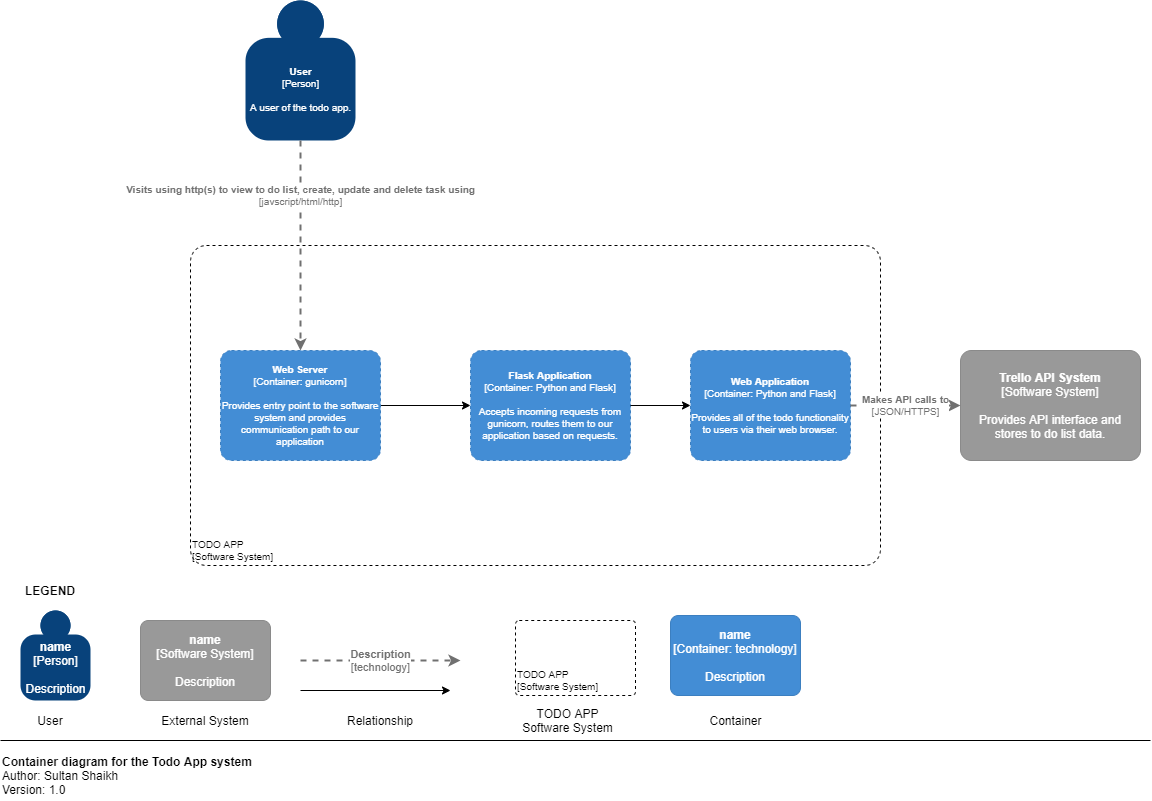

The diagram above was exported from draw.io. Its source (the exported page's mxGraphModel, read from the mxfile embedded in the PNG):
<mxGraphModel dx="1422" dy="794" grid="1" gridSize="10" guides="1" tooltips="1" connect="1" arrows="1" fold="1" page="1" pageScale="1" pageWidth="1169" pageHeight="827" background="none" math="0" shadow="0">
  <root>
    <mxCell id="qCKUVwhiEDWnvK52ocBu-0" />
    <mxCell id="qCKUVwhiEDWnvK52ocBu-1" parent="qCKUVwhiEDWnvK52ocBu-0" />
    <object placeholders="1" c4Name="User" c4Type="Person" c4Description="A user of the todo app." label="&lt;b style=&quot;font-size: 10px;&quot;&gt;%c4Name%&lt;/b&gt;&lt;div style=&quot;font-size: 10px;&quot;&gt;[%c4Type%]&lt;/div&gt;&lt;br style=&quot;font-size: 10px;&quot;&gt;&lt;div style=&quot;font-size: 10px;&quot;&gt;%c4Description%&lt;/div&gt;" id="qCKUVwhiEDWnvK52ocBu-3">
      <mxCell style="html=1;dashed=0;whitespace=wrap;fillColor=#08427b;strokeColor=none;fontColor=#ffffff;shape=mxgraph.c4.person;align=center;metaEdit=1;points=[[0.5,0,0],[1,0.5,0],[1,0.75,0],[0.75,1,0],[0.5,1,0],[0.25,1,0],[0,0.75,0],[0,0.5,0]];metaData={&quot;c4Type&quot;:{&quot;editable&quot;:false}};spacing=2;fontSize=10;" parent="qCKUVwhiEDWnvK52ocBu-1" vertex="1">
        <mxGeometry x="255" y="20" width="110.00000000000001" height="140" as="geometry" />
      </mxCell>
    </object>
    <object placeholders="1" c4Name="Trello API System" c4Type="Software System" c4Description="Provides API interface and stores to do list data." label="&lt;b&gt;%c4Name%&lt;/b&gt;&lt;div&gt;[%c4Type%]&lt;/div&gt;&lt;br&gt;&lt;div&gt;%c4Description%&lt;/div&gt;" id="qCKUVwhiEDWnvK52ocBu-5">
      <mxCell style="rounded=1;whiteSpace=wrap;html=1;labelBackgroundColor=none;fillColor=#999999;fontColor=#ffffff;align=center;arcSize=10;strokeColor=#8A8A8A;metaEdit=1;metaData={&quot;c4Type&quot;:{&quot;editable&quot;:false}};points=[[0.25,0,0],[0.5,0,0],[0.75,0,0],[1,0.25,0],[1,0.5,0],[1,0.75,0],[0.75,1,0],[0.5,1,0],[0.25,1,0],[0,0.75,0],[0,0.5,0],[0,0.25,0]];" parent="qCKUVwhiEDWnvK52ocBu-1" vertex="1">
        <mxGeometry x="970" y="370" width="180" height="110" as="geometry" />
      </mxCell>
    </object>
    <mxCell id="qCKUVwhiEDWnvK52ocBu-6" value="&lt;b&gt;Container diagram for the Todo App system&lt;/b&gt;&lt;br&gt;Author: Sultan Shaikh&lt;br&gt;Version: 1.0" style="text;html=1;strokeColor=none;fillColor=none;align=left;verticalAlign=middle;whiteSpace=wrap;rounded=0;labelBorderColor=none;" parent="qCKUVwhiEDWnvK52ocBu-1" vertex="1">
      <mxGeometry x="10" y="770" width="350" height="50" as="geometry" />
    </mxCell>
    <mxCell id="qCKUVwhiEDWnvK52ocBu-7" value="" style="endArrow=none;html=1;" parent="qCKUVwhiEDWnvK52ocBu-1" edge="1">
      <mxGeometry width="50" height="50" relative="1" as="geometry">
        <mxPoint x="1160" y="760" as="sourcePoint" />
        <mxPoint x="10" y="760" as="targetPoint" />
      </mxGeometry>
    </mxCell>
    <object placeholders="1" c4Name="TODO APP" c4Type="ExecutionEnvironment" c4Application="Software System" label="&lt;div style=&quot;text-align: left&quot;&gt;%c4Name%&lt;/div&gt;&lt;div style=&quot;text-align: left&quot;&gt;[%c4Application%]&lt;/div&gt;" id="3Kc8K5e8Q_kUzzw1L9Vd-0">
      <mxCell style="rounded=1;whiteSpace=wrap;html=1;labelBackgroundColor=none;fillColor=#ffffff;fontColor=#000000;align=left;arcSize=5;strokeColor=#000000;verticalAlign=bottom;metaEdit=1;metaData={&quot;c4Type&quot;:{&quot;editable&quot;:false}};points=[[0.25,0,0],[0.5,0,0],[0.75,0,0],[1,0.25,0],[1,0.5,0],[1,0.75,0],[0.75,1,0],[0.5,1,0],[0.25,1,0],[0,0.75,0],[0,0.5,0],[0,0.25,0]];dashed=1;fontSize=10;" parent="qCKUVwhiEDWnvK52ocBu-1" vertex="1">
        <mxGeometry x="200" y="265" width="690" height="320" as="geometry" />
      </mxCell>
    </object>
    <object placeholders="1" c4Name="Web Application" c4Type="Container" c4Technology="Python and Flask" c4Description="Provides all of the todo functionality to users via their web browser." label="&lt;b&gt;%c4Name%&lt;/b&gt;&lt;div&gt;[%c4Type%: %c4Technology%]&lt;/div&gt;&lt;br&gt;&lt;div&gt;%c4Description%&lt;/div&gt;" id="3Kc8K5e8Q_kUzzw1L9Vd-1">
      <mxCell style="rounded=1;whiteSpace=wrap;html=1;labelBackgroundColor=none;fillColor=#438DD5;fontColor=#ffffff;align=center;arcSize=10;strokeColor=#3C7FC0;metaEdit=1;metaData={&quot;c4Type&quot;:{&quot;editable&quot;:false}};points=[[0.25,0,0],[0.5,0,0],[0.75,0,0],[1,0.25,0],[1,0.5,0],[1,0.75,0],[0.75,1,0],[0.5,1,0],[0.25,1,0],[0,0.75,0],[0,0.5,0],[0,0.25,0]];dashed=1;fontSize=10;" parent="qCKUVwhiEDWnvK52ocBu-1" vertex="1">
        <mxGeometry x="700" y="370" width="160" height="110.00000000000001" as="geometry" />
      </mxCell>
    </object>
    <object placeholders="1" c4Type="Relationship" c4Technology="JSON/HTTPS" c4Description="Makes API calls to" label="&lt;div style=&quot;text-align: left&quot;&gt;&lt;div style=&quot;text-align: center&quot;&gt;&lt;b&gt;%c4Description%&lt;/b&gt;&lt;/div&gt;&lt;div style=&quot;text-align: center&quot;&gt;[%c4Technology%]&lt;/div&gt;&lt;/div&gt;" id="3Kc8K5e8Q_kUzzw1L9Vd-3">
      <mxCell style="edgeStyle=none;rounded=0;html=1;entryX=0;entryY=0.5;jettySize=auto;orthogonalLoop=1;strokeColor=#707070;strokeWidth=2;fontColor=#707070;jumpStyle=none;dashed=1;metaEdit=1;metaData={&quot;c4Type&quot;:{&quot;editable&quot;:false}};fontSize=10;entryDx=0;entryDy=0;entryPerimeter=0;exitX=1;exitY=0.5;exitDx=0;exitDy=0;exitPerimeter=0;" parent="qCKUVwhiEDWnvK52ocBu-1" source="3Kc8K5e8Q_kUzzw1L9Vd-1" target="qCKUVwhiEDWnvK52ocBu-5" edge="1">
        <mxGeometry width="160" relative="1" as="geometry">
          <mxPoint x="960" y="570" as="sourcePoint" />
          <mxPoint x="710" y="420" as="targetPoint" />
        </mxGeometry>
      </mxCell>
    </object>
    <object placeholders="1" c4Type="Relationship" c4Technology="javscript/html/http" c4Description="Visits using http(s) to view to do list, create, update and delete task using" label="&lt;div style=&quot;text-align: left&quot;&gt;&lt;div style=&quot;text-align: center&quot;&gt;&lt;b&gt;%c4Description%&lt;/b&gt;&lt;/div&gt;&lt;div style=&quot;text-align: center&quot;&gt;[%c4Technology%]&lt;/div&gt;&lt;/div&gt;" id="3Kc8K5e8Q_kUzzw1L9Vd-4">
      <mxCell style="edgeStyle=none;rounded=0;html=1;jettySize=auto;orthogonalLoop=1;strokeColor=#707070;strokeWidth=2;fontColor=#707070;jumpStyle=none;dashed=1;metaEdit=1;metaData={&quot;c4Type&quot;:{&quot;editable&quot;:false}};fontSize=10;exitX=0.5;exitY=1;exitDx=0;exitDy=0;exitPerimeter=0;" parent="qCKUVwhiEDWnvK52ocBu-1" source="qCKUVwhiEDWnvK52ocBu-3" edge="1">
        <mxGeometry x="-0.4737" width="160" relative="1" as="geometry">
          <mxPoint x="160" y="160" as="sourcePoint" />
          <mxPoint x="310" y="370" as="targetPoint" />
          <mxPoint as="offset" />
        </mxGeometry>
      </mxCell>
    </object>
    <mxCell id="-tHGpm1AFyPbBvP7RFzu-4" style="edgeStyle=orthogonalEdgeStyle;rounded=0;orthogonalLoop=1;jettySize=auto;html=1;fontSize=10;entryX=0;entryY=0.5;entryDx=0;entryDy=0;entryPerimeter=0;" parent="qCKUVwhiEDWnvK52ocBu-1" source="-tHGpm1AFyPbBvP7RFzu-2" target="-tHGpm1AFyPbBvP7RFzu-3" edge="1">
      <mxGeometry relative="1" as="geometry" />
    </mxCell>
    <object placeholders="1" c4Name="Web Server" c4Type="Container" c4Technology="gunicorn" c4Description="Provides entry point to the software system and provides communication path to our application" label="&lt;b&gt;%c4Name%&lt;/b&gt;&lt;div&gt;[%c4Type%: %c4Technology%]&lt;/div&gt;&lt;br&gt;&lt;div&gt;%c4Description%&lt;/div&gt;" id="-tHGpm1AFyPbBvP7RFzu-2">
      <mxCell style="rounded=1;whiteSpace=wrap;html=1;labelBackgroundColor=none;fillColor=#438DD5;fontColor=#ffffff;align=center;arcSize=10;strokeColor=#3C7FC0;metaEdit=1;metaData={&quot;c4Type&quot;:{&quot;editable&quot;:false}};points=[[0.25,0,0],[0.5,0,0],[0.75,0,0],[1,0.25,0],[1,0.5,0],[1,0.75,0],[0.75,1,0],[0.5,1,0],[0.25,1,0],[0,0.75,0],[0,0.5,0],[0,0.25,0]];dashed=1;fontSize=10;" parent="qCKUVwhiEDWnvK52ocBu-1" vertex="1">
        <mxGeometry x="230" y="370" width="160" height="110.00000000000001" as="geometry" />
      </mxCell>
    </object>
    <object placeholders="1" c4Name="Flask Application" c4Type="Container" c4Technology="Python and Flask" c4Description="Accepts incoming requests from gunicorn, routes them to our application based on requests." label="&lt;b&gt;%c4Name%&lt;/b&gt;&lt;div&gt;[%c4Type%: %c4Technology%]&lt;/div&gt;&lt;br&gt;&lt;div&gt;%c4Description%&lt;/div&gt;" id="-tHGpm1AFyPbBvP7RFzu-3">
      <mxCell style="rounded=1;whiteSpace=wrap;html=1;labelBackgroundColor=none;fillColor=#438DD5;fontColor=#ffffff;align=center;arcSize=10;strokeColor=#3C7FC0;metaEdit=1;metaData={&quot;c4Type&quot;:{&quot;editable&quot;:false}};points=[[0.25,0,0],[0.5,0,0],[0.75,0,0],[1,0.25,0],[1,0.5,0],[1,0.75,0],[0.75,1,0],[0.5,1,0],[0.25,1,0],[0,0.75,0],[0,0.5,0],[0,0.25,0]];dashed=1;fontSize=10;" parent="qCKUVwhiEDWnvK52ocBu-1" vertex="1">
        <mxGeometry x="480" y="370" width="160" height="110.00000000000001" as="geometry" />
      </mxCell>
    </object>
    <mxCell id="XOsEtIIdWXGhhyPYdD_M-1" style="edgeStyle=orthogonalEdgeStyle;rounded=0;orthogonalLoop=1;jettySize=auto;html=1;fontSize=10;entryX=0;entryY=0.5;entryDx=0;entryDy=0;entryPerimeter=0;exitX=1;exitY=0.5;exitDx=0;exitDy=0;exitPerimeter=0;" edge="1" parent="qCKUVwhiEDWnvK52ocBu-1" source="-tHGpm1AFyPbBvP7RFzu-3" target="3Kc8K5e8Q_kUzzw1L9Vd-1">
      <mxGeometry relative="1" as="geometry">
        <mxPoint x="400" y="435" as="sourcePoint" />
        <mxPoint x="490" y="435" as="targetPoint" />
      </mxGeometry>
    </mxCell>
    <mxCell id="NU-8rDkm34O82Ok3R9xR-0" value="LEGEND" style="text;html=1;strokeColor=none;fillColor=none;align=center;verticalAlign=middle;whiteSpace=wrap;rounded=0;fontStyle=1" vertex="1" parent="qCKUVwhiEDWnvK52ocBu-1">
      <mxGeometry x="30" y="600" width="60" height="20" as="geometry" />
    </mxCell>
    <object placeholders="1" c4Name="name" c4Type="Person" c4Description="Description" label="&lt;b&gt;%c4Name%&lt;/b&gt;&lt;div&gt;[%c4Type%]&lt;/div&gt;&lt;br&gt;&lt;div&gt;%c4Description%&lt;/div&gt;" id="NU-8rDkm34O82Ok3R9xR-1">
      <mxCell style="html=1;dashed=0;whitespace=wrap;fillColor=#08427b;strokeColor=none;fontColor=#ffffff;shape=mxgraph.c4.person;align=center;metaEdit=1;points=[[0.5,0,0],[1,0.5,0],[1,0.75,0],[0.75,1,0],[0.5,1,0],[0.25,1,0],[0,0.75,0],[0,0.5,0]];metaData={&quot;c4Type&quot;:{&quot;editable&quot;:false}};rounded=0;" vertex="1" parent="qCKUVwhiEDWnvK52ocBu-1">
        <mxGeometry x="30" y="630" width="70" height="90" as="geometry" />
      </mxCell>
    </object>
    <mxCell id="NU-8rDkm34O82Ok3R9xR-2" value="User" style="text;html=1;strokeColor=none;fillColor=none;align=center;verticalAlign=middle;whiteSpace=wrap;rounded=0;" vertex="1" parent="qCKUVwhiEDWnvK52ocBu-1">
      <mxGeometry x="40" y="730" width="40" height="20" as="geometry" />
    </mxCell>
    <object placeholders="1" c4Name="name" c4Type="Software System" c4Description="Description" label="&lt;b&gt;%c4Name%&lt;/b&gt;&lt;div&gt;[%c4Type%]&lt;/div&gt;&lt;br&gt;&lt;div&gt;%c4Description%&lt;/div&gt;" id="NU-8rDkm34O82Ok3R9xR-3">
      <mxCell style="rounded=1;whiteSpace=wrap;html=1;labelBackgroundColor=none;fillColor=#999999;fontColor=#ffffff;align=center;arcSize=10;strokeColor=#8A8A8A;metaEdit=1;metaData={&quot;c4Type&quot;:{&quot;editable&quot;:false}};points=[[0.25,0,0],[0.5,0,0],[0.75,0,0],[1,0.25,0],[1,0.5,0],[1,0.75,0],[0.75,1,0],[0.5,1,0],[0.25,1,0],[0,0.75,0],[0,0.5,0],[0,0.25,0]];" vertex="1" parent="qCKUVwhiEDWnvK52ocBu-1">
        <mxGeometry x="150" y="640" width="130" height="80" as="geometry" />
      </mxCell>
    </object>
    <mxCell id="NU-8rDkm34O82Ok3R9xR-4" value="External System" style="text;html=1;strokeColor=none;fillColor=none;align=center;verticalAlign=middle;whiteSpace=wrap;rounded=0;" vertex="1" parent="qCKUVwhiEDWnvK52ocBu-1">
      <mxGeometry x="170" y="730" width="90" height="20" as="geometry" />
    </mxCell>
    <object placeholders="1" c4Type="Relationship" c4Technology="technology" c4Description="Description" label="&lt;div style=&quot;text-align: left&quot;&gt;&lt;div style=&quot;text-align: center&quot;&gt;&lt;b&gt;%c4Description%&lt;/b&gt;&lt;/div&gt;&lt;div style=&quot;text-align: center&quot;&gt;[%c4Technology%]&lt;/div&gt;&lt;/div&gt;" id="NU-8rDkm34O82Ok3R9xR-5">
      <mxCell style="edgeStyle=none;rounded=0;html=1;entryX=0;entryY=0.5;jettySize=auto;orthogonalLoop=1;strokeColor=#707070;strokeWidth=2;fontColor=#707070;jumpStyle=none;dashed=1;metaEdit=1;metaData={&quot;c4Type&quot;:{&quot;editable&quot;:false}};startArrow=none;startFill=0;" edge="1" parent="qCKUVwhiEDWnvK52ocBu-1">
        <mxGeometry width="160" relative="1" as="geometry">
          <mxPoint x="310" y="680" as="sourcePoint" />
          <mxPoint x="470" y="680" as="targetPoint" />
        </mxGeometry>
      </mxCell>
    </object>
    <mxCell id="NU-8rDkm34O82Ok3R9xR-6" value="Relationship" style="text;html=1;strokeColor=none;fillColor=none;align=center;verticalAlign=middle;whiteSpace=wrap;rounded=0;" vertex="1" parent="qCKUVwhiEDWnvK52ocBu-1">
      <mxGeometry x="350" y="730" width="80" height="20" as="geometry" />
    </mxCell>
    <mxCell id="NU-8rDkm34O82Ok3R9xR-8" value="TODO APP Software System" style="text;html=1;strokeColor=none;fillColor=none;align=center;verticalAlign=middle;whiteSpace=wrap;rounded=0;" vertex="1" parent="qCKUVwhiEDWnvK52ocBu-1">
      <mxGeometry x="525" y="730" width="105" height="20" as="geometry" />
    </mxCell>
    <object placeholders="1" c4Name="TODO APP" c4Type="ExecutionEnvironment" c4Application="Software System" label="&lt;div style=&quot;text-align: left&quot;&gt;%c4Name%&lt;/div&gt;&lt;div style=&quot;text-align: left&quot;&gt;[%c4Application%]&lt;/div&gt;" id="NU-8rDkm34O82Ok3R9xR-9">
      <mxCell style="rounded=1;whiteSpace=wrap;html=1;labelBackgroundColor=none;fillColor=#ffffff;fontColor=#000000;align=left;arcSize=5;strokeColor=#000000;verticalAlign=bottom;metaEdit=1;metaData={&quot;c4Type&quot;:{&quot;editable&quot;:false}};points=[[0.25,0,0],[0.5,0,0],[0.75,0,0],[1,0.25,0],[1,0.5,0],[1,0.75,0],[0.75,1,0],[0.5,1,0],[0.25,1,0],[0,0.75,0],[0,0.5,0],[0,0.25,0]];dashed=1;fontSize=10;" vertex="1" parent="qCKUVwhiEDWnvK52ocBu-1">
        <mxGeometry x="525" y="640" width="120" height="75" as="geometry" />
      </mxCell>
    </object>
    <object placeholders="1" c4Name="name" c4Type="Container" c4Technology="technology" c4Description="Description" label="&lt;b&gt;%c4Name%&lt;/b&gt;&lt;div&gt;[%c4Type%: %c4Technology%]&lt;/div&gt;&lt;br&gt;&lt;div&gt;%c4Description%&lt;/div&gt;" id="NU-8rDkm34O82Ok3R9xR-10">
      <mxCell style="rounded=1;whiteSpace=wrap;html=1;labelBackgroundColor=none;fillColor=#438DD5;fontColor=#ffffff;align=center;arcSize=10;strokeColor=#3C7FC0;metaEdit=1;metaData={&quot;c4Type&quot;:{&quot;editable&quot;:false}};points=[[0.25,0,0],[0.5,0,0],[0.75,0,0],[1,0.25,0],[1,0.5,0],[1,0.75,0],[0.75,1,0],[0.5,1,0],[0.25,1,0],[0,0.75,0],[0,0.5,0],[0,0.25,0]];" vertex="1" parent="qCKUVwhiEDWnvK52ocBu-1">
        <mxGeometry x="680" y="635" width="130" height="80" as="geometry" />
      </mxCell>
    </object>
    <mxCell id="NU-8rDkm34O82Ok3R9xR-11" value="Container" style="text;html=1;strokeColor=none;fillColor=none;align=center;verticalAlign=middle;whiteSpace=wrap;rounded=0;" vertex="1" parent="qCKUVwhiEDWnvK52ocBu-1">
      <mxGeometry x="692.5" y="730" width="105" height="20" as="geometry" />
    </mxCell>
    <mxCell id="NU-8rDkm34O82Ok3R9xR-12" value="" style="endArrow=classic;html=1;" edge="1" parent="qCKUVwhiEDWnvK52ocBu-1">
      <mxGeometry width="50" height="50" relative="1" as="geometry">
        <mxPoint x="310" y="710" as="sourcePoint" />
        <mxPoint x="460" y="710" as="targetPoint" />
        <Array as="points">
          <mxPoint x="310" y="710" />
        </Array>
      </mxGeometry>
    </mxCell>
  </root>
</mxGraphModel>